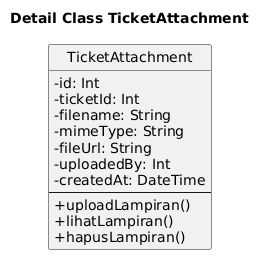

The diagram above was rendered by PlantUML. Its source (embedded in the PNG):
@startuml
title Detail Class TicketAttachment

skinparam classAttributeIconSize 0
hide circle

class TicketAttachment {
  - id: Int
  - ticketId: Int
  - filename: String
  - mimeType: String
  - fileUrl: String
  - uploadedBy: Int
  - createdAt: DateTime
  --
  + uploadLampiran()
  + lihatLampiran()
  + hapusLampiran()
}
@enduml